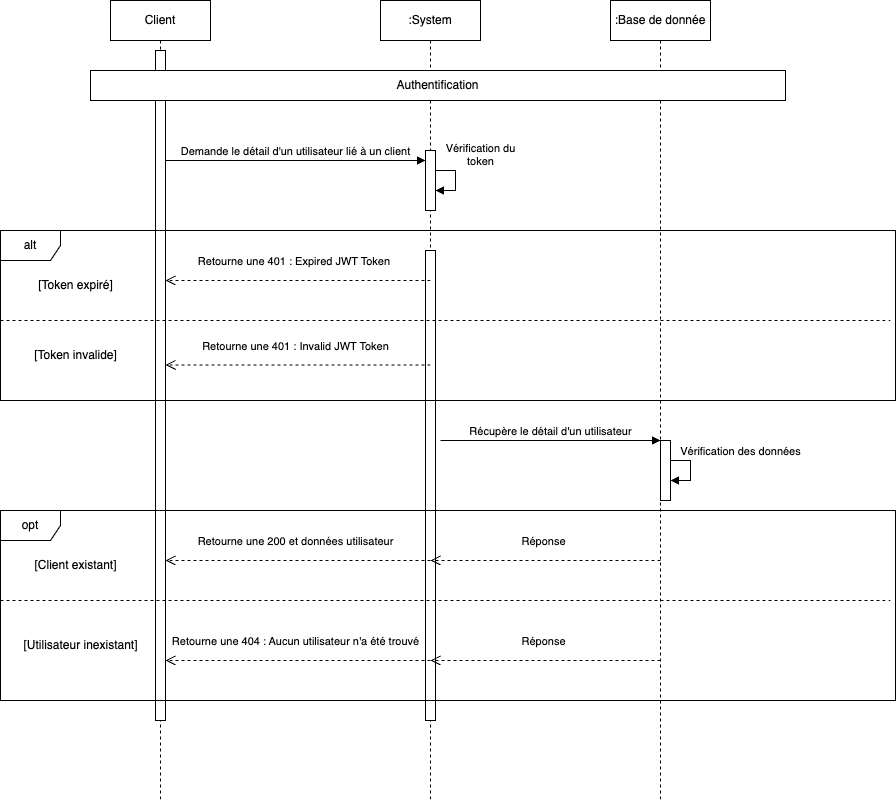

The diagram above was exported from draw.io. Its source (the exported page's mxGraphModel, read from the mxfile embedded in the PNG):
<mxGraphModel dx="1006" dy="1365" grid="1" gridSize="10" guides="1" tooltips="1" connect="1" arrows="1" fold="1" page="1" pageScale="1" pageWidth="850" pageHeight="1100" math="0" shadow="0">
  <root>
    <mxCell id="0" />
    <mxCell id="1" parent="0" />
    <mxCell id="aM9ryv3xv72pqoxQDRHE-1" value="Client" style="shape=umlLifeline;perimeter=lifelinePerimeter;whiteSpace=wrap;html=1;container=0;dropTarget=0;collapsible=0;recursiveResize=0;outlineConnect=0;portConstraint=eastwest;newEdgeStyle={&quot;edgeStyle&quot;:&quot;elbowEdgeStyle&quot;,&quot;elbow&quot;:&quot;vertical&quot;,&quot;curved&quot;:0,&quot;rounded&quot;:0};" parent="1" vertex="1">
      <mxGeometry x="120" y="40" width="100" height="800" as="geometry" />
    </mxCell>
    <mxCell id="aM9ryv3xv72pqoxQDRHE-2" value="" style="html=1;points=[];perimeter=orthogonalPerimeter;outlineConnect=0;targetShapes=umlLifeline;portConstraint=eastwest;newEdgeStyle={&quot;edgeStyle&quot;:&quot;elbowEdgeStyle&quot;,&quot;elbow&quot;:&quot;vertical&quot;,&quot;curved&quot;:0,&quot;rounded&quot;:0};" parent="aM9ryv3xv72pqoxQDRHE-1" vertex="1">
      <mxGeometry x="45" y="50" width="10" height="670" as="geometry" />
    </mxCell>
    <mxCell id="aM9ryv3xv72pqoxQDRHE-5" value=":System" style="shape=umlLifeline;perimeter=lifelinePerimeter;whiteSpace=wrap;html=1;container=0;dropTarget=0;collapsible=0;recursiveResize=0;outlineConnect=0;portConstraint=eastwest;newEdgeStyle={&quot;edgeStyle&quot;:&quot;elbowEdgeStyle&quot;,&quot;elbow&quot;:&quot;vertical&quot;,&quot;curved&quot;:0,&quot;rounded&quot;:0};" parent="1" vertex="1">
      <mxGeometry x="390" y="40" width="100" height="800" as="geometry" />
    </mxCell>
    <mxCell id="aM9ryv3xv72pqoxQDRHE-6" value="" style="html=1;points=[];perimeter=orthogonalPerimeter;outlineConnect=0;targetShapes=umlLifeline;portConstraint=eastwest;newEdgeStyle={&quot;edgeStyle&quot;:&quot;elbowEdgeStyle&quot;,&quot;elbow&quot;:&quot;vertical&quot;,&quot;curved&quot;:0,&quot;rounded&quot;:0};" parent="aM9ryv3xv72pqoxQDRHE-5" vertex="1">
      <mxGeometry x="45" y="150" width="10" height="60" as="geometry" />
    </mxCell>
    <mxCell id="_2xOl2E7AWPIyEO7PDrj-6" value="Vérification du&lt;br&gt;token" style="html=1;verticalAlign=bottom;endArrow=block;edgeStyle=elbowEdgeStyle;elbow=vertical;curved=0;rounded=0;" parent="aM9ryv3xv72pqoxQDRHE-5" source="aM9ryv3xv72pqoxQDRHE-6" target="aM9ryv3xv72pqoxQDRHE-6" edge="1">
      <mxGeometry x="-0.3333" y="25" relative="1" as="geometry">
        <mxPoint x="65" y="180" as="sourcePoint" />
        <Array as="points">
          <mxPoint x="75" y="180" />
        </Array>
        <mxPoint x="120" y="210" as="targetPoint" />
        <mxPoint as="offset" />
      </mxGeometry>
    </mxCell>
    <mxCell id="ebJXakI9A0MoDbHTcgwv-7" value="" style="html=1;points=[];perimeter=orthogonalPerimeter;outlineConnect=0;targetShapes=umlLifeline;portConstraint=eastwest;newEdgeStyle={&quot;edgeStyle&quot;:&quot;elbowEdgeStyle&quot;,&quot;elbow&quot;:&quot;vertical&quot;,&quot;curved&quot;:0,&quot;rounded&quot;:0};" parent="aM9ryv3xv72pqoxQDRHE-5" vertex="1">
      <mxGeometry x="45" y="250" width="10" height="470" as="geometry" />
    </mxCell>
    <mxCell id="aM9ryv3xv72pqoxQDRHE-7" value="Demande le détail d'un utilisateur lié à un client" style="html=1;verticalAlign=bottom;endArrow=block;edgeStyle=elbowEdgeStyle;elbow=horizontal;curved=0;rounded=0;" parent="1" edge="1">
      <mxGeometry relative="1" as="geometry">
        <mxPoint x="175" y="200" as="sourcePoint" />
        <Array as="points">
          <mxPoint x="180" y="200" />
        </Array>
        <mxPoint as="offset" />
        <mxPoint x="435" y="200" as="targetPoint" />
      </mxGeometry>
    </mxCell>
    <mxCell id="_2xOl2E7AWPIyEO7PDrj-2" value=":Base de donnée" style="shape=umlLifeline;perimeter=lifelinePerimeter;whiteSpace=wrap;html=1;container=0;dropTarget=0;collapsible=0;recursiveResize=0;outlineConnect=0;portConstraint=eastwest;newEdgeStyle={&quot;edgeStyle&quot;:&quot;elbowEdgeStyle&quot;,&quot;elbow&quot;:&quot;vertical&quot;,&quot;curved&quot;:0,&quot;rounded&quot;:0};" parent="1" vertex="1">
      <mxGeometry x="620" y="40" width="100" height="800" as="geometry" />
    </mxCell>
    <mxCell id="ebJXakI9A0MoDbHTcgwv-14" value="" style="html=1;points=[];perimeter=orthogonalPerimeter;outlineConnect=0;targetShapes=umlLifeline;portConstraint=eastwest;newEdgeStyle={&quot;edgeStyle&quot;:&quot;elbowEdgeStyle&quot;,&quot;elbow&quot;:&quot;vertical&quot;,&quot;curved&quot;:0,&quot;rounded&quot;:0};" parent="_2xOl2E7AWPIyEO7PDrj-2" vertex="1">
      <mxGeometry x="50" y="440" width="10" height="60" as="geometry" />
    </mxCell>
    <mxCell id="ebJXakI9A0MoDbHTcgwv-15" value="Vérification des données" style="html=1;verticalAlign=bottom;endArrow=block;edgeStyle=elbowEdgeStyle;elbow=vertical;curved=0;rounded=0;" parent="_2xOl2E7AWPIyEO7PDrj-2" source="ebJXakI9A0MoDbHTcgwv-14" target="ebJXakI9A0MoDbHTcgwv-14" edge="1">
      <mxGeometry x="-0.3333" y="50" relative="1" as="geometry">
        <mxPoint x="70" y="470" as="sourcePoint" />
        <Array as="points">
          <mxPoint x="80" y="470" />
        </Array>
        <mxPoint x="125" y="500" as="targetPoint" />
        <mxPoint as="offset" />
      </mxGeometry>
    </mxCell>
    <mxCell id="_2xOl2E7AWPIyEO7PDrj-57" value="alt" style="shape=umlFrame;whiteSpace=wrap;html=1;pointerEvents=0;" parent="1" vertex="1">
      <mxGeometry x="10" y="270" width="895" height="170" as="geometry" />
    </mxCell>
    <mxCell id="_2xOl2E7AWPIyEO7PDrj-58" value="[Token expiré]" style="text;html=1;align=center;verticalAlign=middle;resizable=0;points=[];autosize=1;strokeColor=none;fillColor=none;" parent="1" vertex="1">
      <mxGeometry x="35" y="310" width="100" height="30" as="geometry" />
    </mxCell>
    <mxCell id="_2xOl2E7AWPIyEO7PDrj-60" value="" style="endArrow=none;html=1;rounded=0;strokeWidth=1;exitX=0;exitY=0.5;exitDx=0;exitDy=0;exitPerimeter=0;jumpSize=5;dashed=1;jumpStyle=none;" parent="1" edge="1">
      <mxGeometry width="50" height="50" relative="1" as="geometry">
        <mxPoint x="10" y="360" as="sourcePoint" />
        <mxPoint x="900" y="360" as="targetPoint" />
      </mxGeometry>
    </mxCell>
    <mxCell id="_2xOl2E7AWPIyEO7PDrj-71" value="Retourne une 401 : Expired JWT Token&amp;nbsp;" style="html=1;verticalAlign=bottom;endArrow=open;dashed=1;endSize=8;edgeStyle=elbowEdgeStyle;elbow=vertical;curved=0;rounded=0;entryX=1.5;entryY=0.299;entryDx=0;entryDy=0;entryPerimeter=0;" parent="1" edge="1">
      <mxGeometry x="0.0188" y="-10" relative="1" as="geometry">
        <mxPoint x="175" y="320" as="targetPoint" />
        <Array as="points">
          <mxPoint x="440" y="320" />
        </Array>
        <mxPoint x="440" y="320" as="sourcePoint" />
        <mxPoint as="offset" />
      </mxGeometry>
    </mxCell>
    <mxCell id="_2xOl2E7AWPIyEO7PDrj-76" value="Retourne une 401 : Invalid JWT Token" style="html=1;verticalAlign=bottom;endArrow=open;dashed=1;endSize=8;edgeStyle=elbowEdgeStyle;elbow=vertical;curved=0;rounded=0;entryX=1.5;entryY=0.299;entryDx=0;entryDy=0;entryPerimeter=0;" parent="1" edge="1">
      <mxGeometry x="0.0189" y="-10" relative="1" as="geometry">
        <mxPoint x="175" y="404.5" as="targetPoint" />
        <Array as="points">
          <mxPoint x="440" y="404.5" />
        </Array>
        <mxPoint x="440" y="404.5" as="sourcePoint" />
        <mxPoint as="offset" />
      </mxGeometry>
    </mxCell>
    <mxCell id="ziomhD4UuV14oH6iWZku-1" value="[Token invalide]" style="text;html=1;align=center;verticalAlign=middle;resizable=0;points=[];autosize=1;strokeColor=none;fillColor=none;" parent="1" vertex="1">
      <mxGeometry x="30" y="380" width="110" height="30" as="geometry" />
    </mxCell>
    <mxCell id="ebJXakI9A0MoDbHTcgwv-1" value="Authentification" style="rounded=0;whiteSpace=wrap;html=1;fontSize=12;" parent="1" vertex="1">
      <mxGeometry x="100" y="110" width="695" height="30" as="geometry" />
    </mxCell>
    <mxCell id="ebJXakI9A0MoDbHTcgwv-8" value="opt" style="shape=umlFrame;whiteSpace=wrap;html=1;pointerEvents=0;" parent="1" vertex="1">
      <mxGeometry x="10" y="550" width="895" height="190" as="geometry" />
    </mxCell>
    <mxCell id="ebJXakI9A0MoDbHTcgwv-9" value="[Client existant]" style="text;html=1;align=center;verticalAlign=middle;resizable=0;points=[];autosize=1;strokeColor=none;fillColor=none;" parent="1" vertex="1">
      <mxGeometry x="30" y="590" width="110" height="30" as="geometry" />
    </mxCell>
    <mxCell id="ebJXakI9A0MoDbHTcgwv-10" value="" style="endArrow=none;html=1;rounded=0;strokeWidth=1;exitX=0;exitY=0.5;exitDx=0;exitDy=0;exitPerimeter=0;jumpSize=5;dashed=1;jumpStyle=none;" parent="1" edge="1">
      <mxGeometry width="50" height="50" relative="1" as="geometry">
        <mxPoint x="10" y="640" as="sourcePoint" />
        <mxPoint x="900" y="640" as="targetPoint" />
      </mxGeometry>
    </mxCell>
    <mxCell id="ebJXakI9A0MoDbHTcgwv-11" value="Retourne une 200 et données utilisateur" style="html=1;verticalAlign=bottom;endArrow=open;dashed=1;endSize=8;edgeStyle=elbowEdgeStyle;elbow=vertical;curved=0;rounded=0;entryX=1.5;entryY=0.299;entryDx=0;entryDy=0;entryPerimeter=0;" parent="1" edge="1">
      <mxGeometry x="0.0188" y="-10" relative="1" as="geometry">
        <mxPoint x="175" y="600" as="targetPoint" />
        <Array as="points">
          <mxPoint x="440" y="600" />
        </Array>
        <mxPoint x="440" y="600" as="sourcePoint" />
        <mxPoint as="offset" />
      </mxGeometry>
    </mxCell>
    <mxCell id="ebJXakI9A0MoDbHTcgwv-12" value="Retourne une 404 : Aucun utilisateur n'a été trouvé" style="html=1;verticalAlign=bottom;endArrow=open;dashed=1;endSize=8;edgeStyle=elbowEdgeStyle;elbow=vertical;curved=0;rounded=0;entryX=1.5;entryY=0.299;entryDx=0;entryDy=0;entryPerimeter=0;" parent="1" edge="1">
      <mxGeometry x="0.0189" y="-10" relative="1" as="geometry">
        <mxPoint x="175" y="700" as="targetPoint" />
        <Array as="points">
          <mxPoint x="440" y="700" />
        </Array>
        <mxPoint x="440" y="700" as="sourcePoint" />
        <mxPoint as="offset" />
      </mxGeometry>
    </mxCell>
    <mxCell id="ebJXakI9A0MoDbHTcgwv-13" value="[Utilisateur inexistant]" style="text;html=1;align=center;verticalAlign=middle;resizable=0;points=[];autosize=1;strokeColor=none;fillColor=none;" parent="1" vertex="1">
      <mxGeometry x="20" y="670" width="140" height="30" as="geometry" />
    </mxCell>
    <mxCell id="ebJXakI9A0MoDbHTcgwv-16" value="Récupère le détail d'un utilisateur" style="html=1;verticalAlign=bottom;endArrow=block;edgeStyle=elbowEdgeStyle;elbow=horizontal;curved=0;rounded=0;" parent="1" edge="1">
      <mxGeometry relative="1" as="geometry">
        <mxPoint x="450" y="480" as="sourcePoint" />
        <Array as="points">
          <mxPoint x="450" y="480" />
        </Array>
        <mxPoint as="offset" />
        <mxPoint x="670" y="480" as="targetPoint" />
      </mxGeometry>
    </mxCell>
    <mxCell id="ebJXakI9A0MoDbHTcgwv-17" value="Réponse" style="html=1;verticalAlign=bottom;endArrow=open;dashed=1;endSize=8;edgeStyle=elbowEdgeStyle;elbow=vertical;curved=0;rounded=0;entryX=1.5;entryY=0.299;entryDx=0;entryDy=0;entryPerimeter=0;" parent="1" edge="1">
      <mxGeometry x="0.0174" y="-10" relative="1" as="geometry">
        <mxPoint x="440" y="600" as="targetPoint" />
        <Array as="points" />
        <mxPoint x="670" y="600" as="sourcePoint" />
        <mxPoint as="offset" />
      </mxGeometry>
    </mxCell>
    <mxCell id="ebJXakI9A0MoDbHTcgwv-18" value="Réponse" style="html=1;verticalAlign=bottom;endArrow=open;dashed=1;endSize=8;edgeStyle=elbowEdgeStyle;elbow=vertical;curved=0;rounded=0;entryX=1.5;entryY=0.299;entryDx=0;entryDy=0;entryPerimeter=0;" parent="1" edge="1">
      <mxGeometry x="0.0174" y="-10" relative="1" as="geometry">
        <mxPoint x="440" y="700" as="targetPoint" />
        <Array as="points" />
        <mxPoint x="670" y="700" as="sourcePoint" />
        <mxPoint as="offset" />
      </mxGeometry>
    </mxCell>
  </root>
</mxGraphModel>